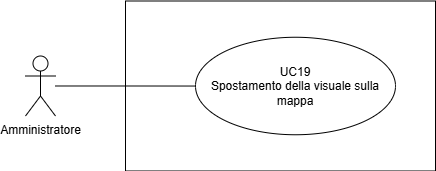

The diagram above was exported from draw.io. Its source (the exported page's mxGraphModel, read from the mxfile embedded in the PNG):
<mxGraphModel dx="819" dy="422" grid="1" gridSize="10" guides="1" tooltips="1" connect="1" arrows="1" fold="1" page="1" pageScale="1" pageWidth="827" pageHeight="1169" math="0" shadow="0">
  <root>
    <mxCell id="0" />
    <mxCell id="1" parent="0" />
    <mxCell id="Y57-8pDmFwM3t3EvI4JC-18" value="" style="rounded=0;whiteSpace=wrap;html=1;fillColor=none;" parent="1" vertex="1">
      <mxGeometry x="430" y="282.5" width="310" height="170" as="geometry" />
    </mxCell>
    <mxCell id="Y57-8pDmFwM3t3EvI4JC-3" value="" style="edgeStyle=orthogonalEdgeStyle;rounded=0;orthogonalLoop=1;jettySize=auto;html=1;endArrow=none;endFill=0;" parent="1" source="Y57-8pDmFwM3t3EvI4JC-1" target="Y57-8pDmFwM3t3EvI4JC-4" edge="1">
      <mxGeometry relative="1" as="geometry">
        <mxPoint x="400" y="360" as="targetPoint" />
      </mxGeometry>
    </mxCell>
    <mxCell id="Y57-8pDmFwM3t3EvI4JC-1" value="Amministratore" style="shape=umlActor;verticalLabelPosition=bottom;verticalAlign=top;html=1;outlineConnect=0;" parent="1" vertex="1">
      <mxGeometry x="330" y="337.5" width="30" height="60" as="geometry" />
    </mxCell>
    <mxCell id="Y57-8pDmFwM3t3EvI4JC-4" value="UC19&lt;div&gt;Spostamento della visuale sulla mappa&lt;/div&gt;" style="ellipse;whiteSpace=wrap;html=1;fillColor=none;" parent="1" vertex="1">
      <mxGeometry x="500" y="318.75" width="200" height="97.5" as="geometry" />
    </mxCell>
  </root>
</mxGraphModel>